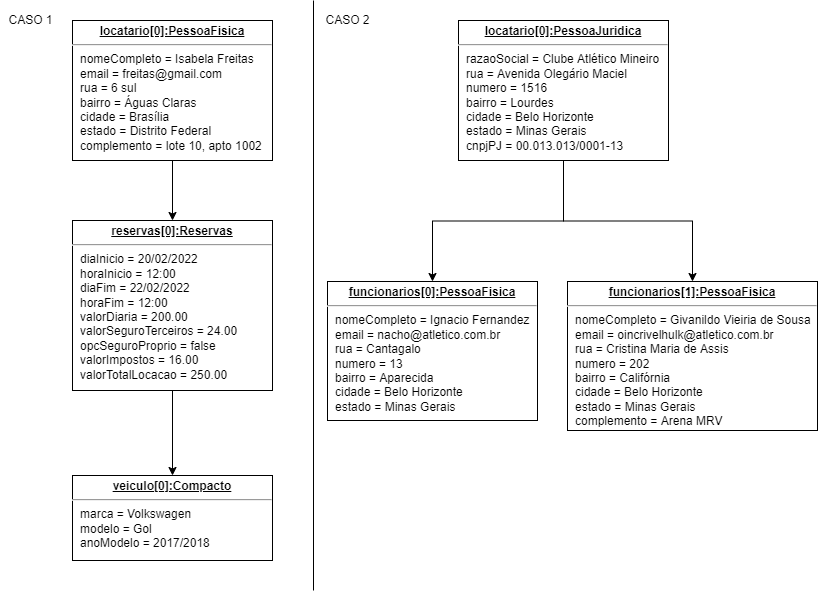

The diagram above was exported from draw.io. Its source (the exported page's mxGraphModel, read from the mxfile embedded in the PNG):
<mxGraphModel dx="1108" dy="450" grid="1" gridSize="10" guides="1" tooltips="1" connect="1" arrows="1" fold="1" page="1" pageScale="1" pageWidth="827" pageHeight="1169" math="0" shadow="0">
  <root>
    <mxCell id="0" />
    <mxCell id="1" parent="0" />
    <mxCell id="FwFGBHjhmBYITjuxwmSe-6" style="edgeStyle=orthogonalEdgeStyle;rounded=0;orthogonalLoop=1;jettySize=auto;html=1;" parent="1" source="FwFGBHjhmBYITjuxwmSe-1" target="FwFGBHjhmBYITjuxwmSe-4" edge="1">
      <mxGeometry relative="1" as="geometry" />
    </mxCell>
    <mxCell id="FwFGBHjhmBYITjuxwmSe-1" value="&lt;p style=&quot;margin: 0px ; margin-top: 4px ; text-align: center ; text-decoration: underline&quot;&gt;&lt;b&gt;locatario[0]:PessoaFisica&lt;/b&gt;&lt;/p&gt;&lt;hr&gt;&lt;p style=&quot;margin: 0px ; margin-left: 8px&quot;&gt;nomeCompleto = Isabela Freitas&lt;/p&gt;&lt;p style=&quot;margin: 0px ; margin-left: 8px&quot;&gt;email = freitas@gmail.com&lt;/p&gt;&lt;p style=&quot;margin: 0px ; margin-left: 8px&quot;&gt;rua = 6 sul&lt;/p&gt;&lt;p style=&quot;margin: 0px ; margin-left: 8px&quot;&gt;bairro = Águas Claras&lt;/p&gt;&lt;p style=&quot;margin: 0px ; margin-left: 8px&quot;&gt;cidade = Brasília&lt;/p&gt;&lt;p style=&quot;margin: 0px ; margin-left: 8px&quot;&gt;estado = Distrito Federal&lt;/p&gt;&lt;p style=&quot;margin: 0px ; margin-left: 8px&quot;&gt;complemento = lote 10, apto 1002&lt;/p&gt;" style="verticalAlign=top;align=left;overflow=fill;fontSize=12;fontFamily=Helvetica;html=1;" parent="1" vertex="1">
      <mxGeometry x="75" y="20" width="200" height="140" as="geometry" />
    </mxCell>
    <mxCell id="FwFGBHjhmBYITjuxwmSe-3" value="&lt;p style=&quot;margin: 0px ; margin-top: 4px ; text-align: center ; text-decoration: underline&quot;&gt;&lt;b&gt;veiculo[0]:Compacto&lt;/b&gt;&lt;/p&gt;&lt;hr&gt;&lt;p style=&quot;margin: 0px ; margin-left: 8px&quot;&gt;marca = Volkswagen&lt;/p&gt;&lt;p style=&quot;margin: 0px ; margin-left: 8px&quot;&gt;modelo = Gol&lt;/p&gt;&lt;p style=&quot;margin: 0px ; margin-left: 8px&quot;&gt;anoModelo = 2017/2018&lt;/p&gt;" style="verticalAlign=top;align=left;overflow=fill;fontSize=12;fontFamily=Helvetica;html=1;" parent="1" vertex="1">
      <mxGeometry x="75" y="475" width="200" height="85" as="geometry" />
    </mxCell>
    <mxCell id="FwFGBHjhmBYITjuxwmSe-7" style="edgeStyle=orthogonalEdgeStyle;rounded=0;orthogonalLoop=1;jettySize=auto;html=1;" parent="1" source="FwFGBHjhmBYITjuxwmSe-4" target="FwFGBHjhmBYITjuxwmSe-3" edge="1">
      <mxGeometry relative="1" as="geometry" />
    </mxCell>
    <mxCell id="FwFGBHjhmBYITjuxwmSe-4" value="&lt;p style=&quot;margin: 0px ; margin-top: 4px ; text-align: center ; text-decoration: underline&quot;&gt;&lt;b&gt;reservas[0]:Reservas&lt;/b&gt;&lt;/p&gt;&lt;hr&gt;&lt;p style=&quot;margin: 0px ; margin-left: 8px&quot;&gt;diaInicio = 20/02/2022&lt;/p&gt;&lt;p style=&quot;margin: 0px ; margin-left: 8px&quot;&gt;horaInicio = 12:00&lt;/p&gt;&lt;p style=&quot;margin: 0px ; margin-left: 8px&quot;&gt;diaFim = 22/02/2022&lt;/p&gt;&lt;p style=&quot;margin: 0px ; margin-left: 8px&quot;&gt;horaFim = 12:00&lt;/p&gt;&lt;p style=&quot;margin: 0px ; margin-left: 8px&quot;&gt;valorDiaria = 200.00&lt;/p&gt;&lt;p style=&quot;margin: 0px ; margin-left: 8px&quot;&gt;valorSeguroTerceiros = 24.00&lt;/p&gt;&lt;p style=&quot;margin: 0px ; margin-left: 8px&quot;&gt;opcSeguroProprio = false&lt;/p&gt;&lt;p style=&quot;margin: 0px ; margin-left: 8px&quot;&gt;valorImpostos = 16.00&lt;/p&gt;&lt;p style=&quot;margin: 0px ; margin-left: 8px&quot;&gt;valorTotalLocacao = 250.00&lt;/p&gt;" style="verticalAlign=top;align=left;overflow=fill;fontSize=12;fontFamily=Helvetica;html=1;" parent="1" vertex="1">
      <mxGeometry x="75" y="220" width="200" height="170" as="geometry" />
    </mxCell>
    <mxCell id="FwFGBHjhmBYITjuxwmSe-8" value="" style="endArrow=none;html=1;rounded=0;" parent="1" edge="1">
      <mxGeometry width="50" height="50" relative="1" as="geometry">
        <mxPoint x="316" y="590" as="sourcePoint" />
        <mxPoint x="316" as="targetPoint" />
      </mxGeometry>
    </mxCell>
    <mxCell id="FwFGBHjhmBYITjuxwmSe-9" value="&lt;p style=&quot;margin: 0px ; margin-top: 4px ; text-align: center ; text-decoration: underline&quot;&gt;&lt;b&gt;funcionarios[0]:PessoaFisica&lt;/b&gt;&lt;/p&gt;&lt;hr&gt;&lt;p style=&quot;margin: 0px ; margin-left: 8px&quot;&gt;nomeCompleto = Ignacio Fernandez&lt;/p&gt;&lt;p style=&quot;margin: 0px ; margin-left: 8px&quot;&gt;email = nacho@atletico.com.br&lt;/p&gt;&lt;p style=&quot;margin: 0px ; margin-left: 8px&quot;&gt;rua = Cantagalo&lt;/p&gt;&lt;p style=&quot;margin: 0px ; margin-left: 8px&quot;&gt;numero = 13&lt;/p&gt;&lt;p style=&quot;margin: 0px ; margin-left: 8px&quot;&gt;bairro = Aparecida&lt;/p&gt;&lt;p style=&quot;margin: 0px ; margin-left: 8px&quot;&gt;cidade = Belo Horizonte&lt;/p&gt;&lt;p style=&quot;margin: 0px ; margin-left: 8px&quot;&gt;estado = Minas Gerais&lt;/p&gt;" style="verticalAlign=top;align=left;overflow=fill;fontSize=12;fontFamily=Helvetica;html=1;" parent="1" vertex="1">
      <mxGeometry x="330" y="281" width="210" height="139" as="geometry" />
    </mxCell>
    <mxCell id="FwFGBHjhmBYITjuxwmSe-11" value="&lt;p style=&quot;margin: 0px ; margin-top: 4px ; text-align: center ; text-decoration: underline&quot;&gt;&lt;b&gt;funcionarios[1]:PessoaFisica&lt;/b&gt;&lt;/p&gt;&lt;hr&gt;&lt;p style=&quot;margin: 0px ; margin-left: 8px&quot;&gt;nomeCompleto = Givanildo Vieiria de Sousa&lt;/p&gt;&lt;p style=&quot;margin: 0px ; margin-left: 8px&quot;&gt;email = oincrivelhulk@atletico.com.br&lt;/p&gt;&lt;p style=&quot;margin: 0px ; margin-left: 8px&quot;&gt;rua = Cristina Maria de Assis&lt;/p&gt;&lt;p style=&quot;margin: 0px ; margin-left: 8px&quot;&gt;numero = 202&lt;/p&gt;&lt;p style=&quot;margin: 0px ; margin-left: 8px&quot;&gt;bairro = Califórnia&lt;/p&gt;&lt;p style=&quot;margin: 0px ; margin-left: 8px&quot;&gt;cidade = Belo Horizonte&lt;/p&gt;&lt;p style=&quot;margin: 0px ; margin-left: 8px&quot;&gt;&lt;span&gt;estado = Minas Gerais&lt;/span&gt;&lt;/p&gt;&lt;p style=&quot;margin: 0px ; margin-left: 8px&quot;&gt;&lt;span&gt;complemento = Arena MRV&lt;/span&gt;&lt;br&gt;&lt;/p&gt;" style="verticalAlign=top;align=left;overflow=fill;fontSize=12;fontFamily=Helvetica;html=1;" parent="1" vertex="1">
      <mxGeometry x="570" y="281" width="250" height="149" as="geometry" />
    </mxCell>
    <mxCell id="FwFGBHjhmBYITjuxwmSe-13" style="edgeStyle=orthogonalEdgeStyle;rounded=0;orthogonalLoop=1;jettySize=auto;html=1;" parent="1" source="FwFGBHjhmBYITjuxwmSe-12" target="FwFGBHjhmBYITjuxwmSe-9" edge="1">
      <mxGeometry relative="1" as="geometry" />
    </mxCell>
    <mxCell id="FwFGBHjhmBYITjuxwmSe-14" style="edgeStyle=orthogonalEdgeStyle;rounded=0;orthogonalLoop=1;jettySize=auto;html=1;" parent="1" source="FwFGBHjhmBYITjuxwmSe-12" target="FwFGBHjhmBYITjuxwmSe-11" edge="1">
      <mxGeometry relative="1" as="geometry" />
    </mxCell>
    <mxCell id="FwFGBHjhmBYITjuxwmSe-12" value="&lt;p style=&quot;margin: 0px ; margin-top: 4px ; text-align: center ; text-decoration: underline&quot;&gt;&lt;b&gt;locatario[0]:PessoaJuridica&lt;/b&gt;&lt;/p&gt;&lt;hr&gt;&lt;p style=&quot;margin: 0px ; margin-left: 8px&quot;&gt;razaoSocial = Clube Atlético Mineiro&lt;/p&gt;&lt;p style=&quot;margin: 0px ; margin-left: 8px&quot;&gt;rua = Avenida Olegário Maciel&lt;/p&gt;&lt;p style=&quot;margin: 0px ; margin-left: 8px&quot;&gt;numero = 1516&lt;/p&gt;&lt;p style=&quot;margin: 0px ; margin-left: 8px&quot;&gt;bairro = Lourdes&lt;/p&gt;&lt;p style=&quot;margin: 0px ; margin-left: 8px&quot;&gt;cidade = Belo Horizonte&lt;/p&gt;&lt;p style=&quot;margin: 0px ; margin-left: 8px&quot;&gt;estado = Minas Gerais&lt;/p&gt;&lt;p style=&quot;margin: 0px ; margin-left: 8px&quot;&gt;cnpjPJ = 00.013.013/0001-13&lt;/p&gt;" style="verticalAlign=top;align=left;overflow=fill;fontSize=12;fontFamily=Helvetica;html=1;" parent="1" vertex="1">
      <mxGeometry x="461" y="20" width="210" height="140" as="geometry" />
    </mxCell>
    <mxCell id="SEundxvPqWcD6K7Ow1w4-1" value="CASO 1" style="text;html=1;align=center;verticalAlign=middle;resizable=0;points=[];autosize=1;strokeColor=none;fillColor=none;" parent="1" vertex="1">
      <mxGeometry x="3" y="10" width="60" height="20" as="geometry" />
    </mxCell>
    <mxCell id="SEundxvPqWcD6K7Ow1w4-2" value="CASO 2" style="text;html=1;align=center;verticalAlign=middle;resizable=0;points=[];autosize=1;strokeColor=none;fillColor=none;" parent="1" vertex="1">
      <mxGeometry x="320" y="10" width="60" height="20" as="geometry" />
    </mxCell>
  </root>
</mxGraphModel>